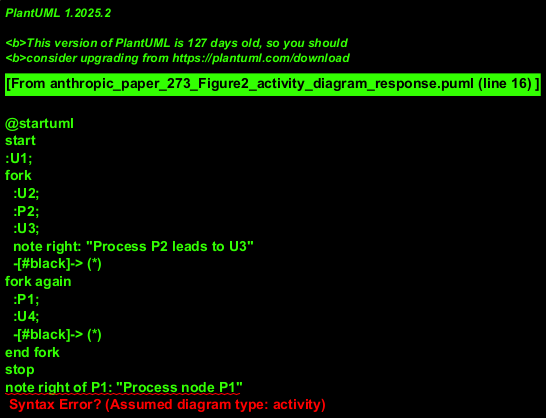

The diagram above was rendered by PlantUML. Its source (embedded in the PNG):
@startuml
start
:U1;
fork
  :U2;
  :P2;
  :U3;
  note right: "Process P2 leads to U3"
  -[#black]-> (*)
fork again
  :P1;
  :U4;
  -[#black]-> (*)
end fork
stop
note right of P1: "Process node P1"
note left of P2: "Process node P2"
note left of U1: "Initial activity"
note right of (*): "Final node with multiple inputs"
@enduml